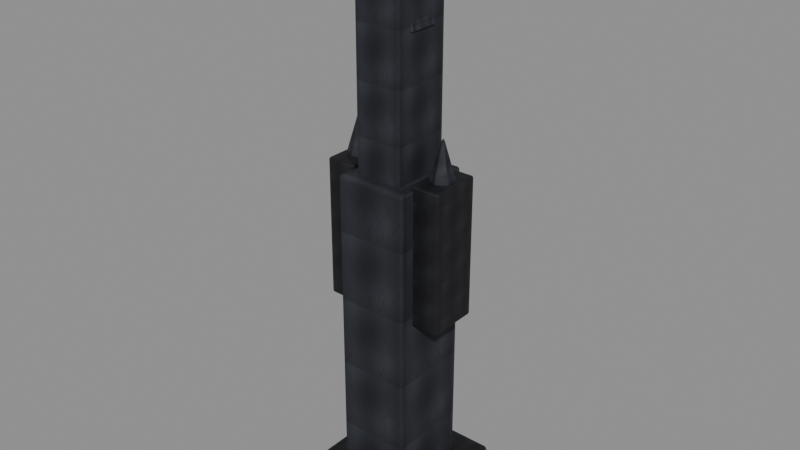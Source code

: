 # Source: blackstone-wall-buttress.blend  (saved by Blender 5.0.118; exported with 4.5.12 LTS)
import bpy
from mathutils import Matrix  # noqa: F401  (used for matrix-valued properties, if any)

bpy.ops.wm.read_factory_settings(use_empty=True)
scene = bpy.context.scene
scene.name = 'Scene'

# ---- images (referenced by path relative to the original .blend; pixels are not part of the script)
import os
ASSET_DIR = os.environ.get("B2B_ASSET_DIR", "")  # directory of the original .blend (textures are referenced by path, not embedded)
HERE = os.path.dirname(os.path.abspath(__file__))  # packed textures are extracted next to this script under _unpacked/

def load_image(name, relpath, width, height, colorspace="sRGB"):
    """Load a texture the original file referenced (path relative to the .blend, or extracted next to this script)."""
    p = next((c for c in (os.path.join(HERE, relpath), os.path.join(ASSET_DIR, relpath)) if relpath and os.path.exists(c)), "")
    if p:
        img = bpy.data.images.load(p, check_existing=True)
        img.name = name
    else:  # same state as the original file: an image datablock whose file is absent (Cycles renders it pink)
        img = bpy.data.images.new(name, width, height)
        img.source = "FILE"
        img.filepath = "//" + (relpath or name)
    img.colorspace_settings.name = colorspace
    return img
img_blackstone_voidstone_albedo_png = load_image('blackstone-voidstone-albedo.png', '_unpacked/da816e01c5508d44.dc45727e.png', 512, 512, 'sRGB')
img_blackstone_voidstone_normal_png = load_image('blackstone-voidstone-normal.png', '_unpacked/blackstone-voidstone-normal.66805469.png', 512, 512, 'Non-Color')
img_blackstone_voidstone_metallic_smoothness_png = load_image('blackstone-voidstone-metallic-smoothness.png', '_unpacked/blackstone-voidstone-metallic-smoothness.f0e929b4.png', 512, 512, 'Non-Color')
img_blackstone_basalt_albedo_png = load_image('blackstone-basalt-albedo.png', '_unpacked/9fdcc09c39f13881.0d542fb7.png', 512, 512, 'sRGB')
img_blackstone_basalt_normal_png = load_image('blackstone-basalt-normal.png', '_unpacked/blackstone-basalt-normal.96010286.png', 512, 512, 'Non-Color')
img_blackstone_basalt_metallic_smoothness_png = load_image('blackstone-basalt-metallic-smoothness.png', '_unpacked/blackstone-basalt-metallic-smoothness.c027b876.png', 512, 512, 'Non-Color')
img_blackstone_bronze_albedo_png = load_image('blackstone-bronze-albedo.png', '_unpacked/352b8acdcaf28e41.c9bf7482.png', 512, 512, 'sRGB')
img_blackstone_royal_bronze_normal_png = load_image('blackstone-royal-bronze-normal.png', '_unpacked/blackstone-royal-bronze-normal.07504b01.png', 512, 512, 'Non-Color')
img_blackstone_royal_bronze_metallic_smoothness_png = load_image('blackstone-royal-bronze-metallic-smoothness.png', '_unpacked/blackstone-royal-bronze-metallic-smoothness.5d60b618.png', 512, 512, 'Non-Color')

# ---- materials (node trees are filled in below, after node groups)
mat_blackstone_voidstone = bpy.data.materials.new('blackstone.voidstone')
mat_blackstone_voidstone.use_backface_culling = True
mat_blackstone_basalt = bpy.data.materials.new('blackstone.basalt')
mat_blackstone_basalt.use_backface_culling = True
mat_blackstone_royal_bronze = bpy.data.materials.new('blackstone.royal-bronze')
mat_blackstone_royal_bronze.use_backface_culling = True

# ---- material node trees
mat_blackstone_voidstone.use_nodes = True; mat_blackstone_voidstone.node_tree.nodes.clear()
_N = mat_blackstone_voidstone.node_tree.nodes; _L = mat_blackstone_voidstone.node_tree.links
n0 = _N.new('ShaderNodeBsdfPrincipled'); n0.name = 'Principled BSDF'; n0.location = (-200, 100)
n1 = _N.new('ShaderNodeOutputMaterial'); n1.name = 'Material Output'; n1.location = (200, 100)
n2 = _N.new('ShaderNodeTexImage'); n2.name = 'BlackstoneSource'; n2.location = (0, 0)
n2.image = img_blackstone_voidstone_albedo_png
n3 = _N.new('ShaderNodeTexImage'); n3.name = 'Blackstone Normal'; n3.location = (0, 0)
n3.image = img_blackstone_voidstone_normal_png
n4 = _N.new('ShaderNodeNormalMap'); n4.name = 'Blackstone NormalMap'; n4.location = (0, 0)
n4.inputs[0].default_value = 0.45
n5 = _N.new('ShaderNodeTexImage'); n5.name = 'Blackstone MetallicSmoothness'; n5.location = (0, 0)
n5.image = img_blackstone_voidstone_metallic_smoothness_png
n6 = _N.new('ShaderNodeSeparateColor'); n6.name = 'Blackstone Packed Channels'; n6.location = (0, 0)
n7 = _N.new('ShaderNodeMath'); n7.name = 'Blackstone Smoothness To Roughness'; n7.location = (0, 0)
n7.operation = 'SUBTRACT'
n7.inputs[0].default_value = 1.0
_L.new(n0.outputs[0], n1.inputs[0])
_L.new(n2.outputs[0], n0.inputs[0])
_L.new(n3.outputs[0], n4.inputs[1])
_L.new(n4.outputs[0], n0.inputs[5])
_L.new(n5.outputs[0], n6.inputs[0])
_L.new(n6.outputs[0], n0.inputs[1])
_L.new(n5.outputs[1], n7.inputs[1])
_L.new(n7.outputs[0], n0.inputs[2])
n1.is_active_output = True
mat_blackstone_basalt.use_nodes = True; mat_blackstone_basalt.node_tree.nodes.clear()
_N = mat_blackstone_basalt.node_tree.nodes; _L = mat_blackstone_basalt.node_tree.links
n0 = _N.new('ShaderNodeBsdfPrincipled'); n0.name = 'Principled BSDF'; n0.location = (-200, 100)
n1 = _N.new('ShaderNodeOutputMaterial'); n1.name = 'Material Output'; n1.location = (200, 100)
n2 = _N.new('ShaderNodeTexImage'); n2.name = 'BlackstoneSource'; n2.location = (0, 0)
n2.image = img_blackstone_basalt_albedo_png
n3 = _N.new('ShaderNodeTexImage'); n3.name = 'Blackstone Normal'; n3.location = (0, 0)
n3.image = img_blackstone_basalt_normal_png
n4 = _N.new('ShaderNodeNormalMap'); n4.name = 'Blackstone NormalMap'; n4.location = (0, 0)
n4.inputs[0].default_value = 0.45
n5 = _N.new('ShaderNodeTexImage'); n5.name = 'Blackstone MetallicSmoothness'; n5.location = (0, 0)
n5.image = img_blackstone_basalt_metallic_smoothness_png
n6 = _N.new('ShaderNodeSeparateColor'); n6.name = 'Blackstone Packed Channels'; n6.location = (0, 0)
n7 = _N.new('ShaderNodeMath'); n7.name = 'Blackstone Smoothness To Roughness'; n7.location = (0, 0)
n7.operation = 'SUBTRACT'
n7.inputs[0].default_value = 1.0
_L.new(n0.outputs[0], n1.inputs[0])
_L.new(n2.outputs[0], n0.inputs[0])
_L.new(n3.outputs[0], n4.inputs[1])
_L.new(n4.outputs[0], n0.inputs[5])
_L.new(n5.outputs[0], n6.inputs[0])
_L.new(n6.outputs[0], n0.inputs[1])
_L.new(n5.outputs[1], n7.inputs[1])
_L.new(n7.outputs[0], n0.inputs[2])
n1.is_active_output = True
mat_blackstone_royal_bronze.use_nodes = True; mat_blackstone_royal_bronze.node_tree.nodes.clear()
_N = mat_blackstone_royal_bronze.node_tree.nodes; _L = mat_blackstone_royal_bronze.node_tree.links
n0 = _N.new('ShaderNodeBsdfPrincipled'); n0.name = 'Principled BSDF'; n0.location = (-200, 100)
n1 = _N.new('ShaderNodeOutputMaterial'); n1.name = 'Material Output'; n1.location = (200, 100)
n2 = _N.new('ShaderNodeTexImage'); n2.name = 'BlackstoneSource'; n2.location = (0, 0)
n2.image = img_blackstone_bronze_albedo_png
n3 = _N.new('ShaderNodeTexImage'); n3.name = 'Blackstone Normal'; n3.location = (0, 0)
n3.image = img_blackstone_royal_bronze_normal_png
n4 = _N.new('ShaderNodeNormalMap'); n4.name = 'Blackstone NormalMap'; n4.location = (0, 0)
n4.inputs[0].default_value = 0.45
n5 = _N.new('ShaderNodeTexImage'); n5.name = 'Blackstone MetallicSmoothness'; n5.location = (0, 0)
n5.image = img_blackstone_royal_bronze_metallic_smoothness_png
n6 = _N.new('ShaderNodeSeparateColor'); n6.name = 'Blackstone Packed Channels'; n6.location = (0, 0)
n7 = _N.new('ShaderNodeMath'); n7.name = 'Blackstone Smoothness To Roughness'; n7.location = (0, 0)
n7.operation = 'SUBTRACT'
n7.inputs[0].default_value = 1.0
_L.new(n0.outputs[0], n1.inputs[0])
_L.new(n2.outputs[0], n0.inputs[0])
_L.new(n3.outputs[0], n4.inputs[1])
_L.new(n4.outputs[0], n0.inputs[5])
_L.new(n5.outputs[0], n6.inputs[0])
_L.new(n6.outputs[0], n0.inputs[1])
_L.new(n5.outputs[1], n7.inputs[1])
_L.new(n7.outputs[0], n0.inputs[2])
n1.is_active_output = True

# ---- meshes
me_cube = bpy.data.meshes.new('Cube')
me_cube.from_pydata([(-1.5, -1.6, -0.45), (-1.5, -1.6, 0.45), (-1.5, 1.6, -0.45), (-1.5, 1.6, 0.45), (1.5, -1.6, -0.45), (1.5, -1.6, 0.45), (1.5, 1.6, -0.45), (1.5, 1.6, 0.45)], [], [(0, 1, 3, 2), (2, 3, 7, 6), (6, 7, 5, 4), (4, 5, 1, 0), (2, 6, 4, 0), (7, 3, 1, 5)])
_uv = me_cube.uv_layers.new(name='UVMap')
_uv.uv.foreach_set('vector', [-1.326, -0.0137, -1.326, 1.014, 2.326, 1.014, 2.326, -0.0137, -1.212, -0.0137, -1.212, 1.014, 2.212, 1.014, 2.212, -0.0137, 2.326, -0.0137, 2.326, 1.014, -1.326, 1.014, -1.326, -0.0137, 2.212, -0.0137, 2.212, 1.014, -1.212, 1.014, -1.212, -0.0137, -1.212, 2.326, 2.212, 2.326, 2.212, -1.326, -1.212, -1.326, 2.212, 2.326, -1.212, 2.326, -1.212, -1.326, 2.212, -1.326])
me_cube.materials.append(mat_blackstone_voidstone)
me_cube.update()
me_cube_001 = bpy.data.meshes.new('Cube.001')
me_cube_001.from_pydata([(-0.875, -1.0, -3.9), (-0.875, -1.0, 3.9), (-0.875, 1.0, -3.9), (-0.875, 1.0, 3.9), (0.875, -1.0, -3.9), (0.875, -1.0, 3.9), (0.875, 1.0, -3.9), (0.875, 1.0, 3.9)], [], [(0, 1, 3, 2), (2, 3, 7, 6), (6, 7, 5, 4), (4, 5, 1, 0), (2, 6, 4, 0), (7, 3, 1, 5)])
_uv = me_cube_001.uv_layers.new(name='UVMap')
_uv.uv.foreach_set('vector', [-0.08685, -1.789, -0.08685, 2.789, 1.087, 2.789, 1.087, -1.789, -0.0135, -1.789, -0.0135, 2.789, 1.013, 2.789, 1.013, -1.789, 1.087, -1.789, 1.087, 2.789, -0.08685, 2.789, -0.08685, -1.789, 1.013, -1.789, 1.013, 2.789, -0.0135, 2.789, -0.0135, -1.789, -0.0135, 1.087, 1.013, 1.087, 1.013, -0.08685, -0.0135, -0.08685, 1.013, 1.087, -0.0135, 1.087, -0.0135, -0.08685, 1.013, -0.08685])
me_cube_001.materials.append(mat_blackstone_basalt)
me_cube_001.update()
me_cube_002 = bpy.data.meshes.new('Cube.002')
me_cube_002.from_pydata([(-0.575, -0.725, -2.6), (-0.575, -0.725, 2.6), (-0.575, 0.725, -2.6), (-0.575, 0.725, 2.6), (0.575, -0.725, -2.6), (0.575, -0.725, 2.6), (0.575, 0.725, -2.6), (0.575, 0.725, 2.6)], [], [(0, 1, 3, 2), (2, 3, 7, 6), (6, 7, 5, 4), (4, 5, 1, 0), (2, 6, 4, 0), (7, 3, 1, 5)])
_uv = me_cube_002.uv_layers.new(name='UVMap')
_uv.uv.foreach_set('vector', [-0.08657, -1.604, -0.08657, 2.604, 1.087, 2.604, 1.087, -1.604, 0.03479, -1.604, 0.03479, 2.604, 0.9652, 2.604, 0.9652, -1.604, 1.087, -1.604, 1.087, 2.604, -0.08657, 2.604, -0.08657, -1.604, 0.9652, -1.604, 0.9652, 2.604, 0.03479, 2.604, 0.03479, -1.604, 0.03479, 1.087, 0.9652, 1.087, 0.9652, -0.08657, 0.03479, -0.08657, 0.9652, 1.087, 0.03479, 1.087, 0.03479, -0.08657, 0.9652, -0.08657])
me_cube_002.materials.append(mat_blackstone_basalt)
me_cube_002.update()
me_cube_003 = bpy.data.meshes.new('Cube.003')
me_cube_003.from_pydata([(-0.1, -0.09, -5.4), (-0.1, -0.09, 5.4), (-0.1, 0.09, -5.4), (-0.1, 0.09, 5.4), (0.1, -0.09, -5.4), (0.1, -0.09, 5.4), (0.1, 0.09, -5.4), (0.1, 0.09, 5.4)], [], [(0, 1, 3, 2), (2, 3, 7, 6), (6, 7, 5, 4), (4, 5, 1, 0), (2, 6, 4, 0), (7, 3, 1, 5)])
_uv = me_cube_003.uv_layers.new(name='UVMap')
_uv.uv.foreach_set('vector', [0.4599, -1.906, 0.4599, 2.906, 0.5401, 2.906, 0.5401, -1.906, 0.4554, -1.906, 0.4554, 2.906, 0.5446, 2.906, 0.5446, -1.906, 0.5401, -1.906, 0.5401, 2.906, 0.4599, 2.906, 0.4599, -1.906, 0.5446, -1.906, 0.5446, 2.906, 0.4554, 2.906, 0.4554, -1.906, 0.4554, 0.5401, 0.5446, 0.5401, 0.5446, 0.4599, 0.4554, 0.4599, 0.5446, 0.5401, 0.4554, 0.5401, 0.4554, 0.4599, 0.5446, 0.4599])
me_cube_003.materials.append(mat_blackstone_royal_bronze)
me_cube_003.update()
me_cube_004 = bpy.data.meshes.new('Cube.004')
me_cube_004.from_pydata([(-0.36, -0.625, -1.7), (-0.36, -0.625, 1.7), (-0.36, 0.625, -1.7), (-0.36, 0.625, 1.7), (0.36, -0.625, -1.7), (0.36, -0.625, 1.7), (0.36, 0.625, -1.7), (0.36, 0.625, 1.7)], [], [(0, 1, 3, 2), (2, 3, 7, 6), (6, 7, 5, 4), (4, 5, 1, 0), (2, 6, 4, 0), (7, 3, 1, 5)])
_uv = me_cube_004.uv_layers.new(name='UVMap')
_uv.uv.foreach_set('vector', [-0.1853, -1.364, -0.1853, 2.364, 1.185, 2.364, 1.185, -1.364, 0.1053, -1.364, 0.1053, 2.364, 0.8947, 2.364, 0.8947, -1.364, 1.185, -1.364, 1.185, 2.364, -0.1853, 2.364, -0.1853, -1.364, 0.8947, -1.364, 0.8947, 2.364, 0.1053, 2.364, 0.1053, -1.364, 0.1053, 1.185, 0.8947, 1.185, 0.8947, -0.1853, 0.1053, -0.1853, 0.8947, 1.185, 0.1053, 1.185, 0.1053, -0.1853, 0.8947, -0.1853])
me_cube_004.materials.append(mat_blackstone_voidstone)
me_cube_004.update()
me_cone = bpy.data.meshes.new('Cone')
me_cone.from_pydata([(0.0, 0.36, -0.625), (0.3118, 0.18, -0.625), (0.3118, -0.18, -0.625), (0.0, -0.36, -0.625), (-0.3118, -0.18, -0.625), (-0.3118, 0.18, -0.625), (0.0, 0.0, 0.625)], [], [(0, 6, 1), (1, 6, 2), (2, 6, 3), (3, 6, 4), (0, 1, 2, 3, 4, 5), (4, 6, 5), (5, 6, 0)])
_uv = me_cone.uv_layers.new(name='UVMap')
_uv.uv.foreach_set('vector', [0.5, -0.75, 0.5, 1.75, 1.124, -0.75, 0.86, -0.75, 0.5, 1.75, 0.14, -0.75, 1.124, -0.75, 0.5, 1.75, 0.5, -0.75, 0.5, -0.75, 0.5, 1.75, -0.1235, -0.75, 0.5, 1.22, 1.124, 0.86, 1.124, 0.14, 0.5, -0.22, -0.1235, 0.14, -0.1235, 0.86, 0.14, -0.75, 0.5, 1.75, 0.86, -0.75, -0.1235, -0.75, 0.5, 1.75, 0.5, -0.75])
me_cone.materials.append(mat_blackstone_basalt)
me_cone.update()
me_cube_005 = bpy.data.meshes.new('Cube.005')
me_cube_005.from_pydata([(-0.36, -0.625, -1.7), (-0.36, -0.625, 1.7), (-0.36, 0.625, -1.7), (-0.36, 0.625, 1.7), (0.36, -0.625, -1.7), (0.36, -0.625, 1.7), (0.36, 0.625, -1.7), (0.36, 0.625, 1.7)], [], [(0, 1, 3, 2), (2, 3, 7, 6), (6, 7, 5, 4), (4, 5, 1, 0), (2, 6, 4, 0), (7, 3, 1, 5)])
_uv = me_cube_005.uv_layers.new(name='UVMap')
_uv.uv.foreach_set('vector', [-0.1853, -1.364, -0.1853, 2.364, 1.185, 2.364, 1.185, -1.364, 0.1053, -1.364, 0.1053, 2.364, 0.8947, 2.364, 0.8947, -1.364, 1.185, -1.364, 1.185, 2.364, -0.1853, 2.364, -0.1853, -1.364, 0.8947, -1.364, 0.8947, 2.364, 0.1053, 2.364, 0.1053, -1.364, 0.1053, 1.185, 0.8947, 1.185, 0.8947, -0.1853, 0.1053, -0.1853, 0.8947, 1.185, 0.1053, 1.185, 0.1053, -0.1853, 0.8947, -0.1853])
me_cube_005.materials.append(mat_blackstone_voidstone)
me_cube_005.update()
me_cone_001 = bpy.data.meshes.new('Cone.001')
me_cone_001.from_pydata([(0.0, 0.36, -0.625), (0.3118, 0.18, -0.625), (0.3118, -0.18, -0.625), (0.0, -0.36, -0.625), (-0.3118, -0.18, -0.625), (-0.3118, 0.18, -0.625), (0.0, 0.0, 0.625)], [], [(0, 6, 1), (1, 6, 2), (2, 6, 3), (3, 6, 4), (0, 1, 2, 3, 4, 5), (4, 6, 5), (5, 6, 0)])
_uv = me_cone_001.uv_layers.new(name='UVMap')
_uv.uv.foreach_set('vector', [0.5, -0.75, 0.5, 1.75, 1.124, -0.75, 0.86, -0.75, 0.5, 1.75, 0.14, -0.75, 1.124, -0.75, 0.5, 1.75, 0.5, -0.75, 0.5, -0.75, 0.5, 1.75, -0.1235, -0.75, 0.5, 1.22, 1.124, 0.86, 1.124, 0.14, 0.5, -0.22, -0.1235, 0.14, -0.1235, 0.86, 0.14, -0.75, 0.5, 1.75, 0.86, -0.75, -0.1235, -0.75, 0.5, 1.75, 0.5, -0.75])
me_cone_001.materials.append(mat_blackstone_basalt)
me_cone_001.update()
me_cone_002 = bpy.data.meshes.new('Cone.002')
me_cone_002.from_pydata([(0.0, 0.72, -1.35), (0.6235, 0.36, -1.35), (0.6235, -0.36, -1.35), (0.0, -0.72, -1.35), (-0.6235, -0.36, -1.35), (-0.6235, 0.36, -1.35), (0.0, 0.0, 1.35)], [], [(0, 6, 1), (1, 6, 2), (2, 6, 3), (3, 6, 4), (0, 1, 2, 3, 4, 5), (4, 6, 5), (5, 6, 0)])
_uv = me_cone_002.uv_layers.new(name='UVMap')
_uv.uv.foreach_set('vector', [0.5, -2.2, 0.5, 3.2, 1.747, -2.2, 1.22, -2.2, 0.5, 3.2, -0.22, -2.2, 1.747, -2.2, 0.5, 3.2, 0.5, -2.2, 0.5, -2.2, 0.5, 3.2, -0.7471, -2.2, 0.5, 1.94, 1.747, 1.22, 1.747, -0.22, 0.5, -0.94, -0.7471, -0.22, -0.7471, 1.22, -0.22, -2.2, 0.5, 3.2, 1.22, -2.2, -0.7471, -2.2, 0.5, 3.2, 0.5, -2.2])
me_cone_002.materials.append(mat_blackstone_basalt)
me_cone_002.update()

# ---- objects
ob_buttress_foot = bpy.data.objects.new('Buttress_Foot', me_cube)
ob_buttress_lower = bpy.data.objects.new('Buttress_Lower', me_cube_001)
ob_buttress_upper = bpy.data.objects.new('Buttress_Upper', me_cube_002)
ob_buttress_bronzespine = bpy.data.objects.new('Buttress_BronzeSpine', me_cube_003)
ob_buttress_shoulder__1 = bpy.data.objects.new('Buttress_Shoulder_-1', me_cube_004)
ob_buttress_shouldercrown__1 = bpy.data.objects.new('Buttress_ShoulderCrown_-1', me_cone)
ob_buttress_shoulder_1 = bpy.data.objects.new('Buttress_Shoulder_1', me_cube_005)
ob_buttress_shouldercrown_1 = bpy.data.objects.new('Buttress_ShoulderCrown_1', me_cone_001)
ob_buttress_crown = bpy.data.objects.new('Buttress_Crown', me_cone_002)

# ---- transforms, parenting, visibility, modifiers, constraints
ob_buttress_foot.location = (0.0, 0.0, 0.45)
_m = ob_buttress_foot.modifiers.new('blackstone-bevel', 'BEVEL')
_m.width = 0.09
_m.width_pct = 0.09
_m.segments = 2
ob_buttress_lower.location = (0.0, 0.0, 4.6)
_m = ob_buttress_lower.modifiers.new('blackstone-bevel', 'BEVEL')
_m.width = 0.07
_m.width_pct = 0.07
_m.segments = 2
ob_buttress_upper.location = (0.0, 0.0, 10.0)
_m = ob_buttress_upper.modifiers.new('blackstone-bevel', 'BEVEL')
_m.width = 0.05
_m.width_pct = 0.05
_m.segments = 2
ob_buttress_bronzespine.location = (0.0, 0.78, 8.8)
_m = ob_buttress_bronzespine.modifiers.new('blackstone-bevel', 'BEVEL')
_m.width = 0.018
_m.width_pct = 0.018
_m.segments = 2
ob_buttress_shoulder__1.location = (-1.15, 0.0, 6.9)
_m = ob_buttress_shoulder__1.modifiers.new('blackstone-bevel', 'BEVEL')
_m.width = 0.05
_m.width_pct = 0.05
_m.segments = 2
ob_buttress_shouldercrown__1.location = (-1.15, 0.0, 9.0)
_m = ob_buttress_shouldercrown__1.modifiers.new('blackstone-bevel', 'BEVEL')
_m.width = 0.02
_m.width_pct = 0.02
_m.segments = 2
ob_buttress_shoulder_1.location = (1.15, 0.0, 6.9)
_m = ob_buttress_shoulder_1.modifiers.new('blackstone-bevel', 'BEVEL')
_m.width = 0.05
_m.width_pct = 0.05
_m.segments = 2
ob_buttress_shouldercrown_1.location = (1.15, 0.0, 9.0)
_m = ob_buttress_shouldercrown_1.modifiers.new('blackstone-bevel', 'BEVEL')
_m.width = 0.02
_m.width_pct = 0.02
_m.segments = 2
ob_buttress_crown.location = (0.0, 0.0, 13.1)
_m = ob_buttress_crown.modifiers.new('blackstone-bevel', 'BEVEL')
_m.width = 0.02
_m.width_pct = 0.02
_m.segments = 2

# ---- collection membership
scene.collection.objects.link(ob_buttress_foot)
scene.collection.objects.link(ob_buttress_lower)
scene.collection.objects.link(ob_buttress_upper)
scene.collection.objects.link(ob_buttress_bronzespine)
scene.collection.objects.link(ob_buttress_shoulder__1)
scene.collection.objects.link(ob_buttress_shouldercrown__1)
scene.collection.objects.link(ob_buttress_shoulder_1)
scene.collection.objects.link(ob_buttress_shouldercrown_1)
scene.collection.objects.link(ob_buttress_crown)

# ---- scene / render settings (as saved in the file)
scene.frame_start = 1; scene.frame_end = 250; scene.frame_set(1)
scene.render.engine = 'BLENDER_EEVEE_NEXT'
scene.render.bake_bias = 0.0
scene.render.bake_samples = 0
scene.cycles.sampling_pattern = 'TABULATED_SOBOL'
scene.eevee.use_volume_custom_range = False
bpy.context.view_layer.update()

# ---- added for rendering (the .blend has no active camera and no usable light): camera, sun + grey world if the file has none
cam_auto = bpy.data.cameras.new('AutoCamera')
cam_auto.lens = 50.0
cam_auto.sensor_width = 36.0
cam_auto.clip_end = 1000.0
ob_auto_camera = bpy.data.objects.new('AutoCamera', cam_auto)
scene.collection.objects.link(ob_auto_camera)
ob_auto_camera.location = (13.8995, -16.6793, 18.3015)
ob_auto_camera.rotation_euler = (1.09748, -7.21219e-08, 0.694738)
scene.camera = ob_auto_camera
light_auto_sun = bpy.data.lights.new('AutoSun', 'SUN')
light_auto_sun.energy = 3.0
light_auto_sun.angle = 0.0523599
ob_auto_sun = bpy.data.objects.new('AutoSun', light_auto_sun)
scene.collection.objects.link(ob_auto_sun)
ob_auto_sun.rotation_euler = (0.872665, 0.174533, 0.523599)
if scene.world is None:
    world_auto = bpy.data.worlds.new('AutoWorld')
    world_auto.color = (0.3, 0.3, 0.3)
    scene.world = world_auto
bpy.context.view_layer.update()
